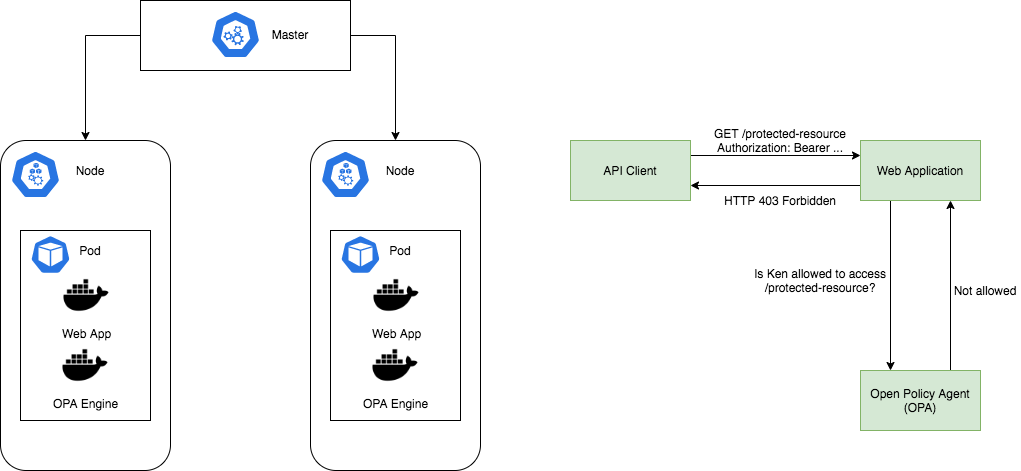

The diagram above was exported from draw.io. Its source (the exported page's mxGraphModel, read from the mxfile embedded in the PNG):
<mxGraphModel dx="1581" dy="881" grid="1" gridSize="10" guides="1" tooltips="1" connect="1" arrows="1" fold="1" page="1" pageScale="1" pageWidth="1100" pageHeight="850" math="0" shadow="0">
  <root>
    <mxCell id="0" />
    <mxCell id="1" parent="0" />
    <mxCell id="4xrlyfC76Aei52GP_p9--15" value="" style="group" vertex="1" connectable="0" parent="1">
      <mxGeometry x="10" y="320" width="170" height="330" as="geometry" />
    </mxCell>
    <mxCell id="4xrlyfC76Aei52GP_p9--11" value="" style="rounded=1;whiteSpace=wrap;html=1;" vertex="1" parent="4xrlyfC76Aei52GP_p9--15">
      <mxGeometry width="170" height="330" as="geometry" />
    </mxCell>
    <mxCell id="4xrlyfC76Aei52GP_p9--9" value="" style="html=1;dashed=0;whitespace=wrap;fillColor=#2875E2;strokeColor=#ffffff;points=[[0.005,0.63,0],[0.1,0.2,0],[0.9,0.2,0],[0.5,0,0],[0.995,0.63,0],[0.72,0.99,0],[0.5,1,0],[0.28,0.99,0]];shape=mxgraph.kubernetes.icon;prIcon=node" vertex="1" parent="4xrlyfC76Aei52GP_p9--15">
      <mxGeometry x="10" y="10" width="50" height="48" as="geometry" />
    </mxCell>
    <mxCell id="4xrlyfC76Aei52GP_p9--12" value="Node" style="text;html=1;strokeColor=none;fillColor=none;align=center;verticalAlign=middle;whiteSpace=wrap;rounded=0;" vertex="1" parent="4xrlyfC76Aei52GP_p9--15">
      <mxGeometry x="70" y="20" width="40" height="20" as="geometry" />
    </mxCell>
    <mxCell id="4xrlyfC76Aei52GP_p9--14" value="" style="group" vertex="1" connectable="0" parent="4xrlyfC76Aei52GP_p9--15">
      <mxGeometry x="20" y="90" width="130" height="190" as="geometry" />
    </mxCell>
    <mxCell id="4xrlyfC76Aei52GP_p9--5" value="" style="rounded=0;whiteSpace=wrap;html=1;" vertex="1" parent="4xrlyfC76Aei52GP_p9--14">
      <mxGeometry width="130" height="190" as="geometry" />
    </mxCell>
    <mxCell id="4xrlyfC76Aei52GP_p9--4" value="" style="html=1;dashed=0;whitespace=wrap;fillColor=#2875E2;strokeColor=#ffffff;points=[[0.005,0.63,0],[0.1,0.2,0],[0.9,0.2,0],[0.5,0,0],[0.995,0.63,0],[0.72,0.99,0],[0.5,1,0],[0.28,0.99,0]];shape=mxgraph.kubernetes.icon;prIcon=pod" vertex="1" parent="4xrlyfC76Aei52GP_p9--14">
      <mxGeometry x="10" width="40" height="48" as="geometry" />
    </mxCell>
    <mxCell id="4xrlyfC76Aei52GP_p9--6" value="Web App" style="shape=image;html=1;verticalAlign=top;verticalLabelPosition=bottom;labelBackgroundColor=#ffffff;imageAspect=0;aspect=fixed;image=https://cdn4.iconfinder.com/data/icons/logos-and-brands-1/512/97_Docker_logo_logos-128.png" vertex="1" parent="4xrlyfC76Aei52GP_p9--14">
      <mxGeometry x="41" y="40" width="50" height="50" as="geometry" />
    </mxCell>
    <mxCell id="4xrlyfC76Aei52GP_p9--7" value="OPA Engine" style="shape=image;html=1;verticalAlign=top;verticalLabelPosition=bottom;labelBackgroundColor=#ffffff;imageAspect=0;aspect=fixed;image=https://cdn4.iconfinder.com/data/icons/logos-and-brands-1/512/97_Docker_logo_logos-128.png" vertex="1" parent="4xrlyfC76Aei52GP_p9--14">
      <mxGeometry x="40" y="110" width="50" height="50" as="geometry" />
    </mxCell>
    <mxCell id="4xrlyfC76Aei52GP_p9--8" value="Pod" style="text;html=1;strokeColor=none;fillColor=none;align=center;verticalAlign=middle;whiteSpace=wrap;rounded=0;" vertex="1" parent="4xrlyfC76Aei52GP_p9--14">
      <mxGeometry x="50" y="10" width="40" height="20" as="geometry" />
    </mxCell>
    <mxCell id="4xrlyfC76Aei52GP_p9--16" value="" style="group" vertex="1" connectable="0" parent="1">
      <mxGeometry x="320" y="320" width="170" height="330" as="geometry" />
    </mxCell>
    <mxCell id="4xrlyfC76Aei52GP_p9--17" value="" style="rounded=1;whiteSpace=wrap;html=1;" vertex="1" parent="4xrlyfC76Aei52GP_p9--16">
      <mxGeometry width="170" height="330" as="geometry" />
    </mxCell>
    <mxCell id="4xrlyfC76Aei52GP_p9--18" value="" style="html=1;dashed=0;whitespace=wrap;fillColor=#2875E2;strokeColor=#ffffff;points=[[0.005,0.63,0],[0.1,0.2,0],[0.9,0.2,0],[0.5,0,0],[0.995,0.63,0],[0.72,0.99,0],[0.5,1,0],[0.28,0.99,0]];shape=mxgraph.kubernetes.icon;prIcon=node" vertex="1" parent="4xrlyfC76Aei52GP_p9--16">
      <mxGeometry x="10" y="10" width="50" height="48" as="geometry" />
    </mxCell>
    <mxCell id="4xrlyfC76Aei52GP_p9--19" value="Node" style="text;html=1;strokeColor=none;fillColor=none;align=center;verticalAlign=middle;whiteSpace=wrap;rounded=0;" vertex="1" parent="4xrlyfC76Aei52GP_p9--16">
      <mxGeometry x="70" y="20" width="40" height="20" as="geometry" />
    </mxCell>
    <mxCell id="4xrlyfC76Aei52GP_p9--20" value="" style="group" vertex="1" connectable="0" parent="4xrlyfC76Aei52GP_p9--16">
      <mxGeometry x="20" y="90" width="130" height="190" as="geometry" />
    </mxCell>
    <mxCell id="4xrlyfC76Aei52GP_p9--21" value="" style="rounded=0;whiteSpace=wrap;html=1;" vertex="1" parent="4xrlyfC76Aei52GP_p9--20">
      <mxGeometry width="130" height="190" as="geometry" />
    </mxCell>
    <mxCell id="4xrlyfC76Aei52GP_p9--22" value="" style="html=1;dashed=0;whitespace=wrap;fillColor=#2875E2;strokeColor=#ffffff;points=[[0.005,0.63,0],[0.1,0.2,0],[0.9,0.2,0],[0.5,0,0],[0.995,0.63,0],[0.72,0.99,0],[0.5,1,0],[0.28,0.99,0]];shape=mxgraph.kubernetes.icon;prIcon=pod" vertex="1" parent="4xrlyfC76Aei52GP_p9--20">
      <mxGeometry x="10" width="40" height="48" as="geometry" />
    </mxCell>
    <mxCell id="4xrlyfC76Aei52GP_p9--23" value="Web App" style="shape=image;html=1;verticalAlign=top;verticalLabelPosition=bottom;labelBackgroundColor=#ffffff;imageAspect=0;aspect=fixed;image=https://cdn4.iconfinder.com/data/icons/logos-and-brands-1/512/97_Docker_logo_logos-128.png" vertex="1" parent="4xrlyfC76Aei52GP_p9--20">
      <mxGeometry x="41" y="40" width="50" height="50" as="geometry" />
    </mxCell>
    <mxCell id="4xrlyfC76Aei52GP_p9--24" value="OPA Engine" style="shape=image;html=1;verticalAlign=top;verticalLabelPosition=bottom;labelBackgroundColor=#ffffff;imageAspect=0;aspect=fixed;image=https://cdn4.iconfinder.com/data/icons/logos-and-brands-1/512/97_Docker_logo_logos-128.png" vertex="1" parent="4xrlyfC76Aei52GP_p9--20">
      <mxGeometry x="40" y="110" width="50" height="50" as="geometry" />
    </mxCell>
    <mxCell id="4xrlyfC76Aei52GP_p9--25" value="Pod" style="text;html=1;strokeColor=none;fillColor=none;align=center;verticalAlign=middle;whiteSpace=wrap;rounded=0;" vertex="1" parent="4xrlyfC76Aei52GP_p9--20">
      <mxGeometry x="50" y="10" width="40" height="20" as="geometry" />
    </mxCell>
    <mxCell id="4xrlyfC76Aei52GP_p9--31" value="" style="group" vertex="1" connectable="0" parent="1">
      <mxGeometry x="150" y="180" width="210" height="70" as="geometry" />
    </mxCell>
    <mxCell id="4xrlyfC76Aei52GP_p9--26" value="" style="rounded=0;whiteSpace=wrap;html=1;" vertex="1" parent="4xrlyfC76Aei52GP_p9--31">
      <mxGeometry width="210" height="70" as="geometry" />
    </mxCell>
    <mxCell id="4xrlyfC76Aei52GP_p9--27" value="" style="html=1;dashed=0;whitespace=wrap;fillColor=#2875E2;strokeColor=#ffffff;points=[[0.005,0.63,0],[0.1,0.2,0],[0.9,0.2,0],[0.5,0,0],[0.995,0.63,0],[0.72,0.99,0],[0.5,1,0],[0.28,0.99,0]];shape=mxgraph.kubernetes.icon;prIcon=master" vertex="1" parent="4xrlyfC76Aei52GP_p9--31">
      <mxGeometry x="70" y="10" width="50" height="48" as="geometry" />
    </mxCell>
    <mxCell id="4xrlyfC76Aei52GP_p9--28" value="Master" style="text;html=1;strokeColor=none;fillColor=none;align=center;verticalAlign=middle;whiteSpace=wrap;rounded=0;" vertex="1" parent="4xrlyfC76Aei52GP_p9--31">
      <mxGeometry x="130" y="24" width="40" height="20" as="geometry" />
    </mxCell>
    <mxCell id="4xrlyfC76Aei52GP_p9--29" style="edgeStyle=orthogonalEdgeStyle;rounded=0;orthogonalLoop=1;jettySize=auto;html=1;exitX=0.5;exitY=1;exitDx=0;exitDy=0;" edge="1" parent="4xrlyfC76Aei52GP_p9--31" source="4xrlyfC76Aei52GP_p9--26" target="4xrlyfC76Aei52GP_p9--26">
      <mxGeometry relative="1" as="geometry" />
    </mxCell>
    <mxCell id="4xrlyfC76Aei52GP_p9--30" style="edgeStyle=orthogonalEdgeStyle;rounded=0;orthogonalLoop=1;jettySize=auto;html=1;exitX=0.5;exitY=1;exitDx=0;exitDy=0;" edge="1" parent="4xrlyfC76Aei52GP_p9--31" source="4xrlyfC76Aei52GP_p9--26" target="4xrlyfC76Aei52GP_p9--26">
      <mxGeometry relative="1" as="geometry" />
    </mxCell>
    <mxCell id="4xrlyfC76Aei52GP_p9--32" style="edgeStyle=orthogonalEdgeStyle;rounded=0;orthogonalLoop=1;jettySize=auto;html=1;exitX=0;exitY=0.5;exitDx=0;exitDy=0;entryX=0.5;entryY=0;entryDx=0;entryDy=0;" edge="1" parent="1" source="4xrlyfC76Aei52GP_p9--26" target="4xrlyfC76Aei52GP_p9--11">
      <mxGeometry relative="1" as="geometry" />
    </mxCell>
    <mxCell id="4xrlyfC76Aei52GP_p9--33" style="edgeStyle=orthogonalEdgeStyle;rounded=0;orthogonalLoop=1;jettySize=auto;html=1;exitX=1;exitY=0.5;exitDx=0;exitDy=0;entryX=0.5;entryY=0;entryDx=0;entryDy=0;" edge="1" parent="1" source="4xrlyfC76Aei52GP_p9--26" target="4xrlyfC76Aei52GP_p9--17">
      <mxGeometry relative="1" as="geometry" />
    </mxCell>
    <mxCell id="4xrlyfC76Aei52GP_p9--37" style="edgeStyle=orthogonalEdgeStyle;rounded=0;orthogonalLoop=1;jettySize=auto;html=1;exitX=1;exitY=0.25;exitDx=0;exitDy=0;entryX=0;entryY=0.25;entryDx=0;entryDy=0;" edge="1" parent="1" source="4xrlyfC76Aei52GP_p9--34" target="4xrlyfC76Aei52GP_p9--35">
      <mxGeometry relative="1" as="geometry" />
    </mxCell>
    <mxCell id="4xrlyfC76Aei52GP_p9--34" value="API Client" style="rounded=0;whiteSpace=wrap;html=1;fillColor=#d5e8d4;strokeColor=#82b366;" vertex="1" parent="1">
      <mxGeometry x="580" y="320" width="120" height="60" as="geometry" />
    </mxCell>
    <mxCell id="4xrlyfC76Aei52GP_p9--38" style="edgeStyle=orthogonalEdgeStyle;rounded=0;orthogonalLoop=1;jettySize=auto;html=1;exitX=0;exitY=0.75;exitDx=0;exitDy=0;entryX=1;entryY=0.75;entryDx=0;entryDy=0;" edge="1" parent="1" source="4xrlyfC76Aei52GP_p9--35" target="4xrlyfC76Aei52GP_p9--34">
      <mxGeometry relative="1" as="geometry" />
    </mxCell>
    <mxCell id="4xrlyfC76Aei52GP_p9--39" style="edgeStyle=orthogonalEdgeStyle;rounded=0;orthogonalLoop=1;jettySize=auto;html=1;exitX=0.25;exitY=1;exitDx=0;exitDy=0;entryX=0.25;entryY=0;entryDx=0;entryDy=0;" edge="1" parent="1" source="4xrlyfC76Aei52GP_p9--35" target="4xrlyfC76Aei52GP_p9--36">
      <mxGeometry relative="1" as="geometry" />
    </mxCell>
    <mxCell id="4xrlyfC76Aei52GP_p9--35" value="Web Application" style="rounded=0;whiteSpace=wrap;html=1;fillColor=#d5e8d4;strokeColor=#82b366;" vertex="1" parent="1">
      <mxGeometry x="870" y="320" width="120" height="60" as="geometry" />
    </mxCell>
    <mxCell id="4xrlyfC76Aei52GP_p9--40" style="edgeStyle=orthogonalEdgeStyle;rounded=0;orthogonalLoop=1;jettySize=auto;html=1;exitX=0.75;exitY=0;exitDx=0;exitDy=0;entryX=0.75;entryY=1;entryDx=0;entryDy=0;" edge="1" parent="1" source="4xrlyfC76Aei52GP_p9--36" target="4xrlyfC76Aei52GP_p9--35">
      <mxGeometry relative="1" as="geometry" />
    </mxCell>
    <mxCell id="4xrlyfC76Aei52GP_p9--36" value="Open Policy Agent (OPA)" style="rounded=0;whiteSpace=wrap;html=1;fillColor=#d5e8d4;strokeColor=#82b366;" vertex="1" parent="1">
      <mxGeometry x="870" y="550" width="120" height="60" as="geometry" />
    </mxCell>
    <mxCell id="4xrlyfC76Aei52GP_p9--42" value="GET /protected-resource&lt;br&gt;Authorization: Bearer ..." style="text;html=1;strokeColor=none;fillColor=none;align=center;verticalAlign=middle;whiteSpace=wrap;rounded=0;" vertex="1" parent="1">
      <mxGeometry x="710" y="310" width="160" height="20" as="geometry" />
    </mxCell>
    <mxCell id="4xrlyfC76Aei52GP_p9--43" value="HTTP 403 Forbidden" style="text;html=1;strokeColor=none;fillColor=none;align=center;verticalAlign=middle;whiteSpace=wrap;rounded=0;" vertex="1" parent="1">
      <mxGeometry x="720" y="370" width="140" height="20" as="geometry" />
    </mxCell>
    <mxCell id="4xrlyfC76Aei52GP_p9--44" value="Is Ken allowed to access /protected-resource?" style="text;html=1;strokeColor=none;fillColor=none;align=center;verticalAlign=middle;whiteSpace=wrap;rounded=0;" vertex="1" parent="1">
      <mxGeometry x="750" y="450" width="160" height="20" as="geometry" />
    </mxCell>
    <mxCell id="4xrlyfC76Aei52GP_p9--47" value="Not allowed" style="text;html=1;strokeColor=none;fillColor=none;align=center;verticalAlign=middle;whiteSpace=wrap;rounded=0;" vertex="1" parent="1">
      <mxGeometry x="960" y="460" width="70" height="20" as="geometry" />
    </mxCell>
  </root>
</mxGraphModel>